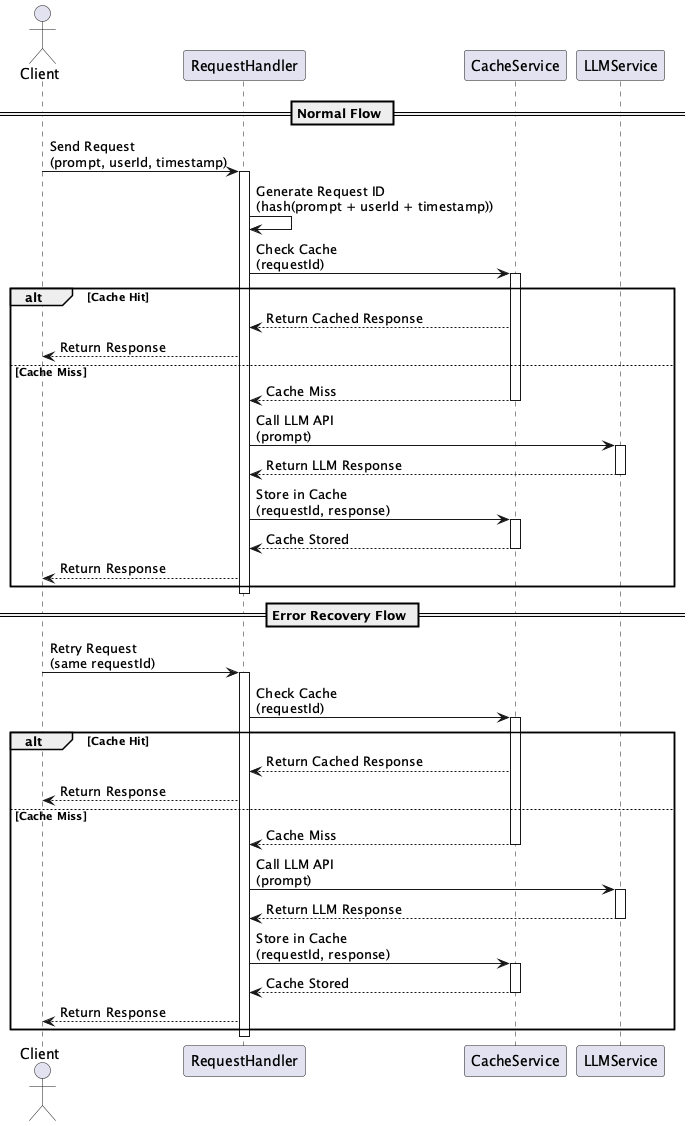

The diagram above was rendered by PlantUML. Its source (embedded in the PNG):
@startuml Idempotent Inference Request Pattern

actor Client
participant "RequestHandler" as RH
participant "CacheService" as CS
participant "LLMService" as LS

== Normal Flow ==

Client -> RH: Send Request\n(prompt, userId, timestamp)
activate RH

RH -> RH: Generate Request ID\n(hash(prompt + userId + timestamp))

RH -> CS: Check Cache\n(requestId)
activate CS

alt Cache Hit
   CS --> RH: Return Cached Response
   RH --> Client: Return Response
else Cache Miss
   CS --> RH: Cache Miss
   deactivate CS
   
   RH -> LS: Call LLM API\n(prompt)
   activate LS
   LS --> RH: Return LLM Response
   deactivate LS
   
   RH -> CS: Store in Cache\n(requestId, response)
   activate CS
   CS --> RH: Cache Stored
   deactivate CS
   
   RH --> Client: Return Response
end

deactivate RH

== Error Recovery Flow ==

Client -> RH: Retry Request\n(same requestId)
activate RH

RH -> CS: Check Cache\n(requestId)
activate CS

alt Cache Hit
   CS --> RH: Return Cached Response
   RH --> Client: Return Response
else Cache Miss
   CS --> RH: Cache Miss
   deactivate CS
   
   RH -> LS: Call LLM API\n(prompt)
   activate LS
   LS --> RH: Return LLM Response
   deactivate LS
   
   RH -> CS: Store in Cache\n(requestId, response)
   activate CS
   CS --> RH: Cache Stored
   deactivate CS
   
   RH --> Client: Return Response
end

deactivate RH

@enduml